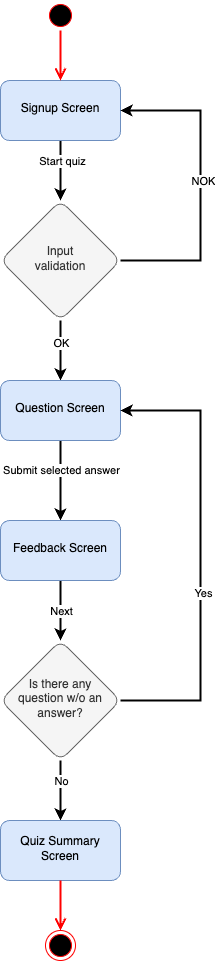

The diagram above was exported from draw.io. Its source (the exported page's mxGraphModel, read from the mxfile embedded in the PNG):
<mxGraphModel dx="2074" dy="1121" grid="1" gridSize="10" guides="1" tooltips="1" connect="1" arrows="1" fold="1" page="1" pageScale="1" pageWidth="827" pageHeight="1169" math="0" shadow="0">
  <root>
    <mxCell id="WIyWlLk6GJQsqaUBKTNV-0" />
    <mxCell id="WIyWlLk6GJQsqaUBKTNV-1" parent="WIyWlLk6GJQsqaUBKTNV-0" />
    <mxCell id="FsK_rZOVY-yfSty9KPIe-16" value="" style="edgeStyle=orthogonalEdgeStyle;rounded=0;orthogonalLoop=1;jettySize=auto;html=1;strokeWidth=2;" edge="1" parent="WIyWlLk6GJQsqaUBKTNV-1" source="FsK_rZOVY-yfSty9KPIe-6" target="FsK_rZOVY-yfSty9KPIe-15">
      <mxGeometry relative="1" as="geometry" />
    </mxCell>
    <mxCell id="FsK_rZOVY-yfSty9KPIe-37" value="Start quiz" style="edgeLabel;html=1;align=center;verticalAlign=middle;resizable=0;points=[];" vertex="1" connectable="0" parent="FsK_rZOVY-yfSty9KPIe-16">
      <mxGeometry x="-0.3333" y="1" relative="1" as="geometry">
        <mxPoint as="offset" />
      </mxGeometry>
    </mxCell>
    <mxCell id="FsK_rZOVY-yfSty9KPIe-6" value="Signup Screen" style="whiteSpace=wrap;html=1;shadow=0;strokeWidth=1;spacing=6;spacingTop=-4;rounded=1;fillColor=#dae8fc;strokeColor=#6c8ebf;" vertex="1" parent="WIyWlLk6GJQsqaUBKTNV-1">
      <mxGeometry x="200" y="200" width="120" height="60" as="geometry" />
    </mxCell>
    <mxCell id="FsK_rZOVY-yfSty9KPIe-13" value="" style="ellipse;html=1;shape=startState;fillColor=#000000;strokeColor=#ff0000;" vertex="1" parent="WIyWlLk6GJQsqaUBKTNV-1">
      <mxGeometry x="245" y="120" width="30" height="30" as="geometry" />
    </mxCell>
    <mxCell id="FsK_rZOVY-yfSty9KPIe-14" value="" style="edgeStyle=orthogonalEdgeStyle;html=1;verticalAlign=bottom;endArrow=open;endSize=8;strokeColor=#ff0000;rounded=0;strokeWidth=2;" edge="1" source="FsK_rZOVY-yfSty9KPIe-13" parent="WIyWlLk6GJQsqaUBKTNV-1" target="FsK_rZOVY-yfSty9KPIe-6">
      <mxGeometry relative="1" as="geometry">
        <mxPoint x="260" y="200" as="targetPoint" />
      </mxGeometry>
    </mxCell>
    <mxCell id="FsK_rZOVY-yfSty9KPIe-18" value="" style="edgeStyle=orthogonalEdgeStyle;rounded=0;orthogonalLoop=1;jettySize=auto;html=1;strokeWidth=2;" edge="1" parent="WIyWlLk6GJQsqaUBKTNV-1" source="FsK_rZOVY-yfSty9KPIe-15" target="FsK_rZOVY-yfSty9KPIe-17">
      <mxGeometry relative="1" as="geometry" />
    </mxCell>
    <mxCell id="FsK_rZOVY-yfSty9KPIe-34" value="OK" style="edgeLabel;html=1;align=center;verticalAlign=middle;resizable=0;points=[];" vertex="1" connectable="0" parent="FsK_rZOVY-yfSty9KPIe-18">
      <mxGeometry x="-0.2667" relative="1" as="geometry">
        <mxPoint as="offset" />
      </mxGeometry>
    </mxCell>
    <mxCell id="FsK_rZOVY-yfSty9KPIe-35" style="edgeStyle=orthogonalEdgeStyle;rounded=0;orthogonalLoop=1;jettySize=auto;html=1;exitX=1;exitY=0.5;exitDx=0;exitDy=0;entryX=1;entryY=0.5;entryDx=0;entryDy=0;strokeWidth=2;" edge="1" parent="WIyWlLk6GJQsqaUBKTNV-1" source="FsK_rZOVY-yfSty9KPIe-15" target="FsK_rZOVY-yfSty9KPIe-6">
      <mxGeometry relative="1" as="geometry">
        <Array as="points">
          <mxPoint x="400" y="380" />
          <mxPoint x="400" y="230" />
        </Array>
      </mxGeometry>
    </mxCell>
    <mxCell id="FsK_rZOVY-yfSty9KPIe-36" value="NOK" style="edgeLabel;html=1;align=center;verticalAlign=middle;resizable=0;points=[];" vertex="1" connectable="0" parent="FsK_rZOVY-yfSty9KPIe-35">
      <mxGeometry x="0.1688" y="-2" relative="1" as="geometry">
        <mxPoint y="21" as="offset" />
      </mxGeometry>
    </mxCell>
    <mxCell id="FsK_rZOVY-yfSty9KPIe-15" value="Input&lt;div&gt;validation&lt;/div&gt;" style="rhombus;whiteSpace=wrap;html=1;shadow=0;strokeWidth=1;spacing=6;spacingTop=-4;rounded=1;fillColor=#f5f5f5;fontColor=#333333;strokeColor=#666666;" vertex="1" parent="WIyWlLk6GJQsqaUBKTNV-1">
      <mxGeometry x="200" y="320" width="120" height="120" as="geometry" />
    </mxCell>
    <mxCell id="FsK_rZOVY-yfSty9KPIe-22" value="" style="edgeStyle=orthogonalEdgeStyle;rounded=0;orthogonalLoop=1;jettySize=auto;html=1;strokeWidth=2;" edge="1" parent="WIyWlLk6GJQsqaUBKTNV-1" source="FsK_rZOVY-yfSty9KPIe-17" target="FsK_rZOVY-yfSty9KPIe-21">
      <mxGeometry relative="1" as="geometry" />
    </mxCell>
    <mxCell id="FsK_rZOVY-yfSty9KPIe-38" value="Submit selected answer" style="edgeLabel;html=1;align=center;verticalAlign=middle;resizable=0;points=[];" vertex="1" connectable="0" parent="FsK_rZOVY-yfSty9KPIe-22">
      <mxGeometry x="-0.275" relative="1" as="geometry">
        <mxPoint as="offset" />
      </mxGeometry>
    </mxCell>
    <mxCell id="FsK_rZOVY-yfSty9KPIe-17" value="Question Screen" style="whiteSpace=wrap;html=1;shadow=0;strokeWidth=1;spacing=6;spacingTop=-4;rounded=1;fillColor=#dae8fc;strokeColor=#6c8ebf;" vertex="1" parent="WIyWlLk6GJQsqaUBKTNV-1">
      <mxGeometry x="200" y="500" width="120" height="60" as="geometry" />
    </mxCell>
    <mxCell id="FsK_rZOVY-yfSty9KPIe-24" value="" style="edgeStyle=orthogonalEdgeStyle;rounded=0;orthogonalLoop=1;jettySize=auto;html=1;strokeWidth=2;" edge="1" parent="WIyWlLk6GJQsqaUBKTNV-1" source="FsK_rZOVY-yfSty9KPIe-21" target="FsK_rZOVY-yfSty9KPIe-23">
      <mxGeometry relative="1" as="geometry" />
    </mxCell>
    <mxCell id="FsK_rZOVY-yfSty9KPIe-39" value="Next" style="edgeLabel;html=1;align=center;verticalAlign=middle;resizable=0;points=[];" vertex="1" connectable="0" parent="FsK_rZOVY-yfSty9KPIe-24">
      <mxGeometry x="-0.4" y="1" relative="1" as="geometry">
        <mxPoint x="-1" y="12" as="offset" />
      </mxGeometry>
    </mxCell>
    <mxCell id="FsK_rZOVY-yfSty9KPIe-21" value="Feedback Screen" style="whiteSpace=wrap;html=1;shadow=0;strokeWidth=1;spacing=6;spacingTop=-4;rounded=1;fillColor=#dae8fc;strokeColor=#6c8ebf;" vertex="1" parent="WIyWlLk6GJQsqaUBKTNV-1">
      <mxGeometry x="200" y="640" width="120" height="60" as="geometry" />
    </mxCell>
    <mxCell id="FsK_rZOVY-yfSty9KPIe-27" value="" style="edgeStyle=orthogonalEdgeStyle;rounded=0;orthogonalLoop=1;jettySize=auto;html=1;strokeWidth=2;" edge="1" parent="WIyWlLk6GJQsqaUBKTNV-1" source="FsK_rZOVY-yfSty9KPIe-23" target="FsK_rZOVY-yfSty9KPIe-26">
      <mxGeometry relative="1" as="geometry" />
    </mxCell>
    <mxCell id="FsK_rZOVY-yfSty9KPIe-31" value="No" style="edgeLabel;html=1;align=center;verticalAlign=middle;resizable=0;points=[];" vertex="1" connectable="0" parent="FsK_rZOVY-yfSty9KPIe-27">
      <mxGeometry x="0.0222" y="1" relative="1" as="geometry">
        <mxPoint x="-1" y="-11" as="offset" />
      </mxGeometry>
    </mxCell>
    <mxCell id="FsK_rZOVY-yfSty9KPIe-32" style="edgeStyle=orthogonalEdgeStyle;rounded=0;orthogonalLoop=1;jettySize=auto;html=1;exitX=1;exitY=0.5;exitDx=0;exitDy=0;entryX=1;entryY=0.5;entryDx=0;entryDy=0;strokeWidth=2;" edge="1" parent="WIyWlLk6GJQsqaUBKTNV-1" source="FsK_rZOVY-yfSty9KPIe-23" target="FsK_rZOVY-yfSty9KPIe-17">
      <mxGeometry relative="1" as="geometry">
        <Array as="points">
          <mxPoint x="400" y="820" />
          <mxPoint x="400" y="530" />
        </Array>
      </mxGeometry>
    </mxCell>
    <mxCell id="FsK_rZOVY-yfSty9KPIe-33" value="Yes" style="edgeLabel;html=1;align=center;verticalAlign=middle;resizable=0;points=[];" vertex="1" connectable="0" parent="FsK_rZOVY-yfSty9KPIe-32">
      <mxGeometry x="-0.1652" y="-2" relative="1" as="geometry">
        <mxPoint as="offset" />
      </mxGeometry>
    </mxCell>
    <mxCell id="FsK_rZOVY-yfSty9KPIe-23" value="Is there any question w/o an answer?" style="rhombus;whiteSpace=wrap;html=1;shadow=0;strokeWidth=1;spacing=6;spacingTop=-4;rounded=1;fillColor=#f5f5f5;fontColor=#333333;strokeColor=#666666;" vertex="1" parent="WIyWlLk6GJQsqaUBKTNV-1">
      <mxGeometry x="200" y="760" width="120" height="120" as="geometry" />
    </mxCell>
    <mxCell id="FsK_rZOVY-yfSty9KPIe-25" value="" style="ellipse;html=1;shape=endState;fillColor=#000000;strokeColor=#ff0000;" vertex="1" parent="WIyWlLk6GJQsqaUBKTNV-1">
      <mxGeometry x="245" y="1050" width="30" height="30" as="geometry" />
    </mxCell>
    <mxCell id="FsK_rZOVY-yfSty9KPIe-26" value="Quiz Summary Screen" style="whiteSpace=wrap;html=1;shadow=0;strokeWidth=1;spacing=6;spacingTop=-4;rounded=1;fillColor=#dae8fc;strokeColor=#6c8ebf;" vertex="1" parent="WIyWlLk6GJQsqaUBKTNV-1">
      <mxGeometry x="200" y="940" width="120" height="60" as="geometry" />
    </mxCell>
    <mxCell id="FsK_rZOVY-yfSty9KPIe-30" value="" style="edgeStyle=orthogonalEdgeStyle;html=1;verticalAlign=bottom;endArrow=open;endSize=8;strokeColor=#ff0000;rounded=0;entryX=0.5;entryY=0;entryDx=0;entryDy=0;exitX=0.5;exitY=1;exitDx=0;exitDy=0;strokeWidth=2;" edge="1" parent="WIyWlLk6GJQsqaUBKTNV-1" source="FsK_rZOVY-yfSty9KPIe-26" target="FsK_rZOVY-yfSty9KPIe-25">
      <mxGeometry relative="1" as="geometry">
        <mxPoint x="270" y="210" as="targetPoint" />
        <mxPoint x="271" y="1020" as="sourcePoint" />
      </mxGeometry>
    </mxCell>
  </root>
</mxGraphModel>